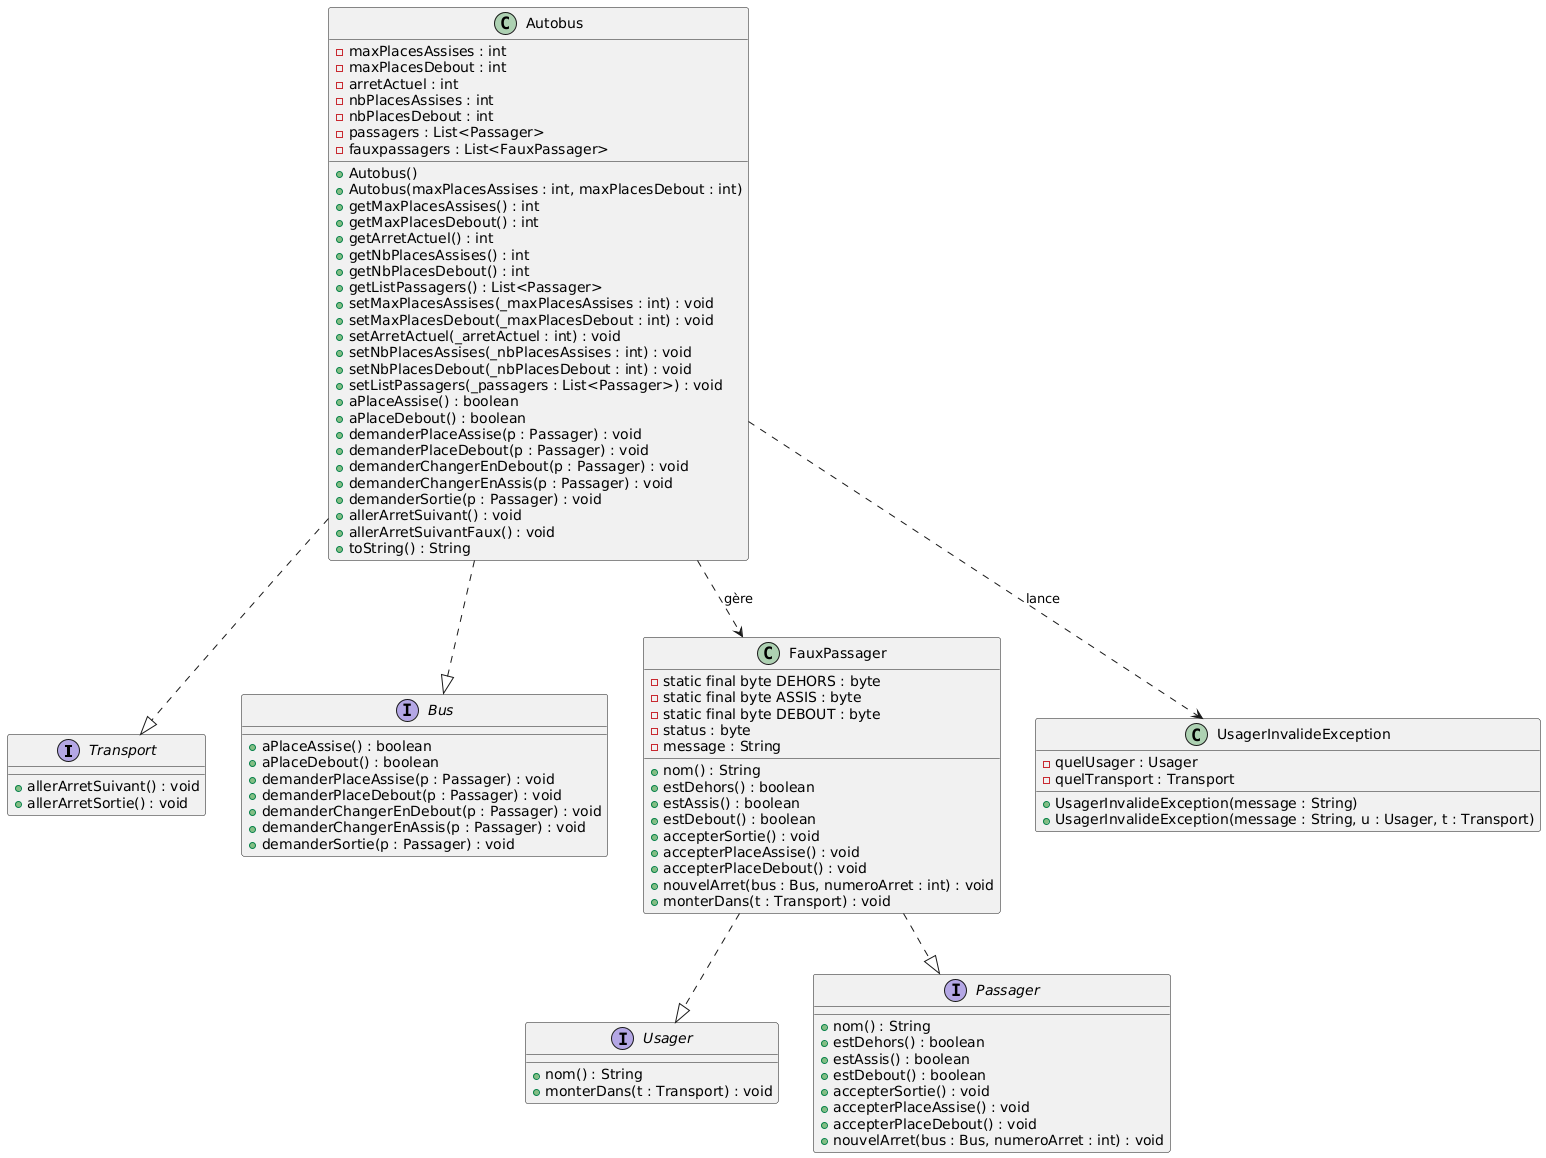

The diagram above was rendered by PlantUML. Its source (embedded in the PNG):
@startuml
interface Transport {
    + allerArretSuivant() : void
    + allerArretSortie() : void
}

interface Usager {
    + nom() : String
    + monterDans(t : Transport) : void
}

interface Passager {
    + nom() : String
    + estDehors() : boolean
    + estAssis() : boolean
    + estDebout() : boolean
    + accepterSortie() : void
    + accepterPlaceAssise() : void
    + accepterPlaceDebout() : void
    + nouvelArret(bus : Bus, numeroArret : int) : void
}

interface Bus {
    + aPlaceAssise() : boolean
    + aPlaceDebout() : boolean
    + demanderPlaceAssise(p : Passager) : void
    + demanderPlaceDebout(p : Passager) : void
    + demanderChangerEnDebout(p : Passager) : void
    + demanderChangerEnAssis(p : Passager) : void
    + demanderSortie(p : Passager) : void
}

class Autobus {
    - maxPlacesAssises : int
    - maxPlacesDebout : int
    - arretActuel : int
    - nbPlacesAssises : int
    - nbPlacesDebout : int
    - passagers : List<Passager>
    - fauxpassagers : List<FauxPassager>
    + Autobus()
    + Autobus(maxPlacesAssises : int, maxPlacesDebout : int)
    + getMaxPlacesAssises() : int
    + getMaxPlacesDebout() : int
    + getArretActuel() : int
    + getNbPlacesAssises() : int
    + getNbPlacesDebout() : int
    + getListPassagers() : List<Passager>
    + setMaxPlacesAssises(_maxPlacesAssises : int) : void
    + setMaxPlacesDebout(_maxPlacesDebout : int) : void
    + setArretActuel(_arretActuel : int) : void
    + setNbPlacesAssises(_nbPlacesAssises : int) : void
    + setNbPlacesDebout(_nbPlacesDebout : int) : void
    + setListPassagers(_passagers : List<Passager>) : void
    + aPlaceAssise() : boolean
    + aPlaceDebout() : boolean
    + demanderPlaceAssise(p : Passager) : void
    + demanderPlaceDebout(p : Passager) : void
    + demanderChangerEnDebout(p : Passager) : void
    + demanderChangerEnAssis(p : Passager) : void
    + demanderSortie(p : Passager) : void
    + allerArretSuivant() : void
    + allerArretSuivantFaux() : void
    + toString() : String
}

class FauxPassager {
    - static final byte DEHORS : byte
    - static final byte ASSIS : byte
    - static final byte DEBOUT : byte
    - status : byte
    - message : String
    + nom() : String
    + estDehors() : boolean
    + estAssis() : boolean
    + estDebout() : boolean
    + accepterSortie() : void
    + accepterPlaceAssise() : void
    + accepterPlaceDebout() : void
    + nouvelArret(bus : Bus, numeroArret : int) : void
    + monterDans(t : Transport) : void
}

class UsagerInvalideException {
    - quelUsager : Usager
    - quelTransport : Transport
    + UsagerInvalideException(message : String)
    + UsagerInvalideException(message : String, u : Usager, t : Transport)
}

FauxPassager ..|> Passager
FauxPassager ..|> Usager
Autobus ..|> Bus
Autobus ..|> Transport
Autobus ..> FauxPassager : gère
Autobus ..> UsagerInvalideException : lance
@enduml